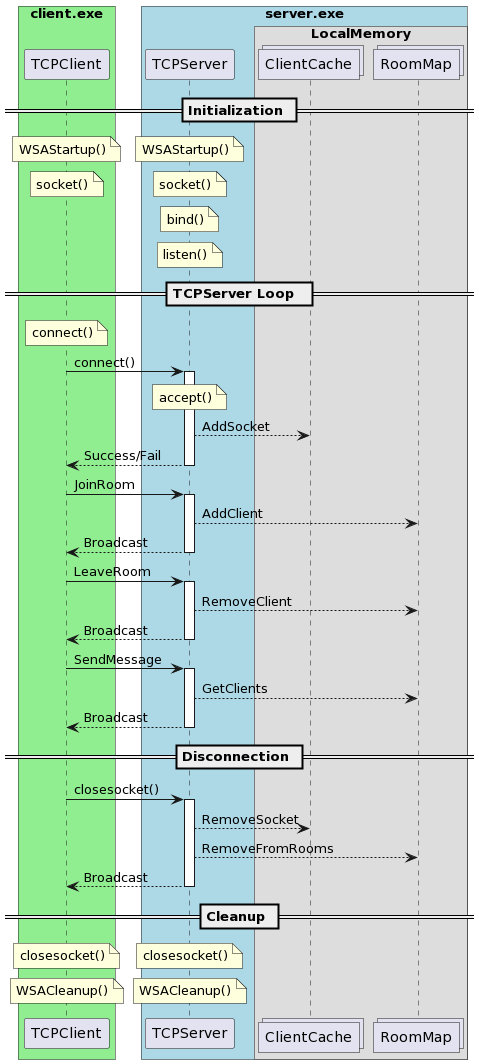

The diagram above was rendered by PlantUML. Its source (embedded in the PNG):
@startuml
!pragma teoz true
box "client.exe" #LightGreen
participant TCPClient
end box
box "server.exe" #LightBlue
participant TCPServer
box "LocalMemory"
collections ClientCache
collections RoomMap
end box

end box

== Initialization ==

note over TCPClient: WSAStartup()
/ note over TCPServer: WSAStartup()
note over TCPClient: socket()
/ note over TCPServer: socket()

note over TCPServer: bind()
note over TCPServer: listen()

== TCPServer Loop  ==

note over TCPClient: connect()
TCPClient -> TCPServer: connect()
activate TCPServer
note over TCPServer: accept()
TCPServer --> ClientCache: AddSocket
TCPServer --> TCPClient: Success/Fail
deactivate TCPServer

TCPClient -> TCPServer: JoinRoom
activate TCPServer
TCPServer --> RoomMap: AddClient
TCPServer --> TCPClient: Broadcast
deactivate TCPServer

TCPClient -> TCPServer: LeaveRoom
activate TCPServer
TCPServer --> RoomMap: RemoveClient
TCPServer --> TCPClient: Broadcast
deactivate TCPServer

TCPClient -> TCPServer: SendMessage
activate TCPServer
TCPServer --> RoomMap: GetClients
TCPServer --> TCPClient: Broadcast
deactivate TCPServer

== Disconnection ==

TCPClient -> TCPServer: closesocket()
activate TCPServer
TCPServer --> ClientCache: RemoveSocket
TCPServer --> RoomMap: RemoveFromRooms
TCPServer --> TCPClient: Broadcast
deactivate TCPServer

== Cleanup ==

note over TCPClient: closesocket()
/ note over TCPServer: closesocket()
note over TCPClient: WSACleanup()
/ note over TCPServer: WSACleanup()
@enduml